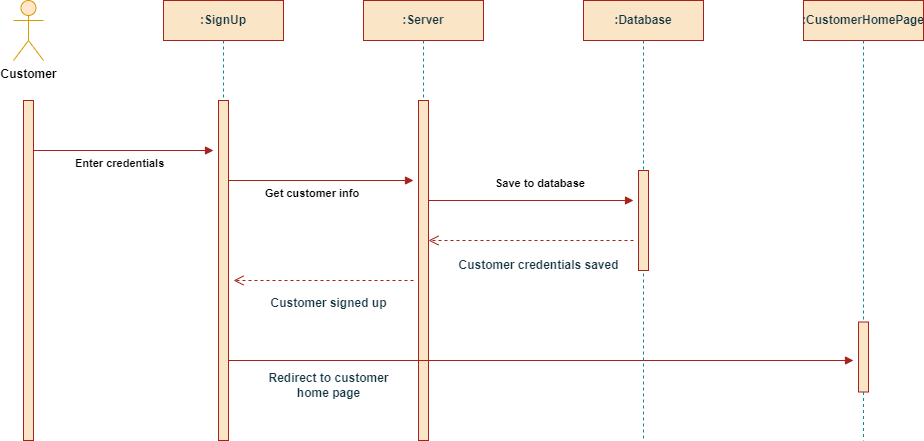

The diagram above was exported from draw.io. Its source (the exported page's mxGraphModel, read from the mxfile embedded in the PNG):
<mxGraphModel dx="1050" dy="523" grid="1" gridSize="10" guides="1" tooltips="1" connect="1" arrows="1" fold="1" page="1" pageScale="1" pageWidth="1100" pageHeight="850" math="0" shadow="0">
  <root>
    <mxCell id="0" />
    <mxCell id="1" parent="0" />
    <mxCell id="ghVsV9nN5MRnpipg8bTK-1" value="Customer" style="shape=umlActor;verticalLabelPosition=bottom;verticalAlign=top;html=1;labelBackgroundColor=none;fontStyle=1;fillColor=#ffe6cc;strokeColor=#d79b00;" vertex="1" parent="1">
      <mxGeometry x="40" y="30" width="30" height="60" as="geometry" />
    </mxCell>
    <mxCell id="ghVsV9nN5MRnpipg8bTK-2" value="" style="html=1;points=[];perimeter=orthogonalPerimeter;outlineConnect=0;targetShapes=umlLifeline;portConstraint=eastwest;newEdgeStyle={&quot;edgeStyle&quot;:&quot;elbowEdgeStyle&quot;,&quot;elbow&quot;:&quot;vertical&quot;,&quot;curved&quot;:0,&quot;rounded&quot;:0};labelBackgroundColor=none;fontStyle=1;fillColor=#FAE5C7;strokeColor=#A8201A;fontColor=#143642;" vertex="1" parent="1">
      <mxGeometry x="50" y="130" width="10" height="340" as="geometry" />
    </mxCell>
    <mxCell id="ghVsV9nN5MRnpipg8bTK-4" value=":SignUp" style="rounded=0;whiteSpace=wrap;html=1;labelBackgroundColor=none;fontStyle=1;fillColor=#FAE5C7;strokeColor=#A8201A;fontColor=#143642;" vertex="1" parent="1">
      <mxGeometry x="190" y="30" width="120" height="40" as="geometry" />
    </mxCell>
    <mxCell id="ghVsV9nN5MRnpipg8bTK-5" value=":CustomerHomePage" style="rounded=0;whiteSpace=wrap;html=1;labelBackgroundColor=none;fontStyle=1;fillColor=#FAE5C7;strokeColor=#A8201A;fontColor=#143642;" vertex="1" parent="1">
      <mxGeometry x="830" y="30" width="120" height="40" as="geometry" />
    </mxCell>
    <mxCell id="ghVsV9nN5MRnpipg8bTK-6" value=":Database" style="rounded=0;whiteSpace=wrap;html=1;labelBackgroundColor=none;fontStyle=1;fillColor=#FAE5C7;strokeColor=#A8201A;fontColor=#143642;" vertex="1" parent="1">
      <mxGeometry x="610" y="30" width="120" height="40" as="geometry" />
    </mxCell>
    <mxCell id="ghVsV9nN5MRnpipg8bTK-7" value=":Server" style="rounded=0;whiteSpace=wrap;html=1;labelBackgroundColor=none;fontStyle=1;fillColor=#FAE5C7;strokeColor=#A8201A;fontColor=#143642;" vertex="1" parent="1">
      <mxGeometry x="390" y="30" width="120" height="40" as="geometry" />
    </mxCell>
    <mxCell id="ghVsV9nN5MRnpipg8bTK-9" value="" style="shape=partialRectangle;fillColor=none;align=left;verticalAlign=middle;strokeColor=none;spacingLeft=34;rotatable=0;points=[[0,0.5],[1,0.5]];portConstraint=eastwest;dropTarget=0;labelBackgroundColor=none;fontStyle=1;fontColor=#143642;" vertex="1" parent="1">
      <mxGeometry x="220" y="70" width="90" height="60" as="geometry" />
    </mxCell>
    <mxCell id="ghVsV9nN5MRnpipg8bTK-10" value="" style="shape=partialRectangle;top=0;left=0;bottom=0;fillColor=none;stokeWidth=1;dashed=1;align=left;verticalAlign=middle;spacingLeft=4;spacingRight=4;overflow=hidden;rotatable=0;points=[];portConstraint=eastwest;part=1;labelBackgroundColor=none;fontStyle=1;strokeColor=#0F8B8D;fontColor=#143642;" vertex="1" connectable="0" parent="ghVsV9nN5MRnpipg8bTK-9">
      <mxGeometry width="30" height="59.999999999999986" as="geometry" />
    </mxCell>
    <mxCell id="ghVsV9nN5MRnpipg8bTK-11" value="" style="html=1;points=[];perimeter=orthogonalPerimeter;outlineConnect=0;targetShapes=umlLifeline;portConstraint=eastwest;newEdgeStyle={&quot;edgeStyle&quot;:&quot;elbowEdgeStyle&quot;,&quot;elbow&quot;:&quot;vertical&quot;,&quot;curved&quot;:0,&quot;rounded&quot;:0};labelBackgroundColor=none;fontStyle=1;fillColor=#FAE5C7;strokeColor=#A8201A;fontColor=#143642;" vertex="1" parent="1">
      <mxGeometry x="245" y="130" width="10" height="340" as="geometry" />
    </mxCell>
    <mxCell id="ghVsV9nN5MRnpipg8bTK-12" value="" style="html=1;points=[];perimeter=orthogonalPerimeter;outlineConnect=0;targetShapes=umlLifeline;portConstraint=eastwest;newEdgeStyle={&quot;edgeStyle&quot;:&quot;elbowEdgeStyle&quot;,&quot;elbow&quot;:&quot;vertical&quot;,&quot;curved&quot;:0,&quot;rounded&quot;:0};labelBackgroundColor=none;fontStyle=1;fillColor=#FAE5C7;strokeColor=#A8201A;fontColor=#143642;" vertex="1" parent="1">
      <mxGeometry x="445" y="130" width="10" height="340" as="geometry" />
    </mxCell>
    <mxCell id="ghVsV9nN5MRnpipg8bTK-13" value="" style="shape=partialRectangle;fillColor=none;align=left;verticalAlign=middle;strokeColor=none;spacingLeft=34;rotatable=0;points=[[0,0.5],[1,0.5]];portConstraint=eastwest;dropTarget=0;labelBackgroundColor=none;fontStyle=1;fontColor=#143642;" vertex="1" parent="1">
      <mxGeometry x="420" y="70" width="90" height="60" as="geometry" />
    </mxCell>
    <mxCell id="ghVsV9nN5MRnpipg8bTK-14" value="" style="shape=partialRectangle;top=0;left=0;bottom=0;fillColor=none;stokeWidth=1;dashed=1;align=left;verticalAlign=middle;spacingLeft=4;spacingRight=4;overflow=hidden;rotatable=0;points=[];portConstraint=eastwest;part=1;labelBackgroundColor=none;fontStyle=1;strokeColor=#0F8B8D;fontColor=#143642;" vertex="1" connectable="0" parent="ghVsV9nN5MRnpipg8bTK-13">
      <mxGeometry width="30" height="59.999999999999986" as="geometry" />
    </mxCell>
    <mxCell id="ghVsV9nN5MRnpipg8bTK-15" value="Enter credentials" style="endArrow=block;endFill=1;html=1;edgeStyle=orthogonalEdgeStyle;align=left;verticalAlign=top;rounded=0;labelBackgroundColor=none;fontColor=default;fontStyle=1;strokeColor=#A8201A;" edge="1" parent="1">
      <mxGeometry x="-0.5556" relative="1" as="geometry">
        <mxPoint x="60" y="180" as="sourcePoint" />
        <mxPoint x="240" y="180" as="targetPoint" />
        <mxPoint as="offset" />
      </mxGeometry>
    </mxCell>
    <mxCell id="ghVsV9nN5MRnpipg8bTK-19" value="Get customer info" style="endArrow=block;endFill=1;html=1;edgeStyle=orthogonalEdgeStyle;align=left;verticalAlign=top;rounded=0;labelBackgroundColor=none;fontColor=default;fontStyle=1;strokeColor=#A8201A;" edge="1" parent="1">
      <mxGeometry x="-0.6216" relative="1" as="geometry">
        <mxPoint x="255" y="210" as="sourcePoint" />
        <mxPoint x="440" y="210" as="targetPoint" />
        <mxPoint as="offset" />
      </mxGeometry>
    </mxCell>
    <mxCell id="ghVsV9nN5MRnpipg8bTK-22" value="Save to database" style="endArrow=block;endFill=1;html=1;edgeStyle=orthogonalEdgeStyle;align=left;verticalAlign=top;rounded=0;labelBackgroundColor=none;fontColor=default;fontStyle=1;strokeColor=#A8201A;" edge="1" parent="1">
      <mxGeometry x="-0.3659" y="30" relative="1" as="geometry">
        <mxPoint x="455" y="230" as="sourcePoint" />
        <mxPoint x="660" y="230" as="targetPoint" />
        <mxPoint as="offset" />
      </mxGeometry>
    </mxCell>
    <mxCell id="ghVsV9nN5MRnpipg8bTK-24" value="" style="html=1;points=[];perimeter=orthogonalPerimeter;outlineConnect=0;targetShapes=umlLifeline;portConstraint=eastwest;newEdgeStyle={&quot;edgeStyle&quot;:&quot;elbowEdgeStyle&quot;,&quot;elbow&quot;:&quot;vertical&quot;,&quot;curved&quot;:0,&quot;rounded&quot;:0};labelBackgroundColor=none;fontStyle=1;fillColor=#FAE5C7;strokeColor=#A8201A;fontColor=#143642;" vertex="1" parent="1">
      <mxGeometry x="665" y="200" width="10" height="100" as="geometry" />
    </mxCell>
    <mxCell id="ghVsV9nN5MRnpipg8bTK-27" value="Customer credentials saved" style="text;html=1;align=center;verticalAlign=middle;resizable=0;points=[];autosize=1;strokeColor=none;fillColor=none;labelBackgroundColor=none;fontStyle=1;fontColor=#143642;" vertex="1" parent="1">
      <mxGeometry x="475" y="280" width="180" height="30" as="geometry" />
    </mxCell>
    <mxCell id="ghVsV9nN5MRnpipg8bTK-31" value="" style="html=1;verticalAlign=bottom;endArrow=open;dashed=1;endSize=8;edgeStyle=elbowEdgeStyle;elbow=vertical;curved=0;rounded=0;labelBackgroundColor=none;fontColor=default;fontStyle=1;strokeColor=#A8201A;" edge="1" parent="1" target="ghVsV9nN5MRnpipg8bTK-12">
      <mxGeometry x="-0.1429" y="-30" relative="1" as="geometry">
        <mxPoint x="600" y="410" as="targetPoint" />
        <mxPoint x="660" y="270" as="sourcePoint" />
        <Array as="points" />
        <mxPoint as="offset" />
      </mxGeometry>
    </mxCell>
    <mxCell id="ghVsV9nN5MRnpipg8bTK-34" value="" style="html=1;verticalAlign=bottom;endArrow=open;dashed=1;endSize=8;edgeStyle=elbowEdgeStyle;elbow=vertical;curved=0;rounded=0;labelBackgroundColor=none;fontColor=default;fontStyle=1;strokeColor=#A8201A;" edge="1" parent="1">
      <mxGeometry x="-0.1429" y="-30" relative="1" as="geometry">
        <mxPoint x="260" y="310" as="targetPoint" />
        <mxPoint x="440" y="310" as="sourcePoint" />
        <Array as="points" />
        <mxPoint as="offset" />
      </mxGeometry>
    </mxCell>
    <mxCell id="ghVsV9nN5MRnpipg8bTK-35" value="Customer signed up" style="text;html=1;align=center;verticalAlign=middle;resizable=0;points=[];autosize=1;strokeColor=none;fillColor=none;labelBackgroundColor=none;fontStyle=1;fontColor=#143642;" vertex="1" parent="1">
      <mxGeometry x="285" y="318" width="140" height="30" as="geometry" />
    </mxCell>
    <mxCell id="ghVsV9nN5MRnpipg8bTK-36" value="" style="endArrow=block;endFill=1;html=1;edgeStyle=orthogonalEdgeStyle;align=left;verticalAlign=top;rounded=0;labelBackgroundColor=none;fontColor=default;fontStyle=1;strokeColor=#A8201A;" edge="1" parent="1">
      <mxGeometry x="-1" relative="1" as="geometry">
        <mxPoint x="255" y="390" as="sourcePoint" />
        <mxPoint x="880" y="390" as="targetPoint" />
      </mxGeometry>
    </mxCell>
    <mxCell id="ghVsV9nN5MRnpipg8bTK-38" value="Redirect to customer&lt;br&gt;home page" style="text;html=1;align=center;verticalAlign=middle;resizable=0;points=[];autosize=1;strokeColor=none;fillColor=none;labelBackgroundColor=none;fontStyle=1;fontColor=#143642;" vertex="1" parent="1">
      <mxGeometry x="285" y="395" width="140" height="40" as="geometry" />
    </mxCell>
    <mxCell id="ghVsV9nN5MRnpipg8bTK-39" value="" style="shape=partialRectangle;fillColor=none;align=left;verticalAlign=middle;strokeColor=none;spacingLeft=34;rotatable=0;points=[[0,0.5],[1,0.5]];portConstraint=eastwest;dropTarget=0;labelBackgroundColor=none;fontStyle=1;fontColor=#143642;" vertex="1" parent="1">
      <mxGeometry x="640" y="70" width="90" height="130" as="geometry" />
    </mxCell>
    <mxCell id="ghVsV9nN5MRnpipg8bTK-40" value="" style="shape=partialRectangle;top=0;left=0;bottom=0;fillColor=none;stokeWidth=1;dashed=1;align=left;verticalAlign=middle;spacingLeft=4;spacingRight=4;overflow=hidden;rotatable=0;points=[];portConstraint=eastwest;part=1;labelBackgroundColor=none;fontStyle=1;strokeColor=#0F8B8D;fontColor=#143642;" vertex="1" connectable="0" parent="ghVsV9nN5MRnpipg8bTK-39">
      <mxGeometry width="30" height="129.99999999999997" as="geometry" />
    </mxCell>
    <mxCell id="ghVsV9nN5MRnpipg8bTK-41" value="" style="shape=partialRectangle;fillColor=none;align=left;verticalAlign=middle;strokeColor=none;spacingLeft=34;rotatable=0;points=[[0,0.5],[1,0.5]];portConstraint=eastwest;dropTarget=0;labelBackgroundColor=none;fontStyle=1;fontColor=#143642;" vertex="1" parent="1">
      <mxGeometry x="640" y="303" width="90" height="167" as="geometry" />
    </mxCell>
    <mxCell id="ghVsV9nN5MRnpipg8bTK-42" value="" style="shape=partialRectangle;top=0;left=0;bottom=0;fillColor=none;stokeWidth=1;dashed=1;align=left;verticalAlign=middle;spacingLeft=4;spacingRight=4;overflow=hidden;rotatable=0;points=[];portConstraint=eastwest;part=1;labelBackgroundColor=none;fontStyle=1;strokeColor=#0F8B8D;fontColor=#143642;" vertex="1" connectable="0" parent="ghVsV9nN5MRnpipg8bTK-41">
      <mxGeometry width="30" height="166.99999999999994" as="geometry" />
    </mxCell>
    <mxCell id="ghVsV9nN5MRnpipg8bTK-43" value="" style="shape=partialRectangle;fillColor=none;align=left;verticalAlign=middle;strokeColor=none;spacingLeft=34;rotatable=0;points=[[0,0.5],[1,0.5]];portConstraint=eastwest;dropTarget=0;labelBackgroundColor=none;fontStyle=1;fontColor=#143642;" vertex="1" parent="1">
      <mxGeometry x="860" y="70" width="90" height="280" as="geometry" />
    </mxCell>
    <mxCell id="ghVsV9nN5MRnpipg8bTK-44" value="" style="shape=partialRectangle;top=0;left=0;bottom=0;fillColor=none;stokeWidth=1;dashed=1;align=left;verticalAlign=middle;spacingLeft=4;spacingRight=4;overflow=hidden;rotatable=0;points=[];portConstraint=eastwest;part=1;labelBackgroundColor=none;fontStyle=1;strokeColor=#0F8B8D;fontColor=#143642;" vertex="1" connectable="0" parent="ghVsV9nN5MRnpipg8bTK-43">
      <mxGeometry width="30" height="279.99999999999994" as="geometry" />
    </mxCell>
    <mxCell id="ghVsV9nN5MRnpipg8bTK-45" value="" style="html=1;points=[];perimeter=orthogonalPerimeter;outlineConnect=0;targetShapes=umlLifeline;portConstraint=eastwest;newEdgeStyle={&quot;edgeStyle&quot;:&quot;elbowEdgeStyle&quot;,&quot;elbow&quot;:&quot;vertical&quot;,&quot;curved&quot;:0,&quot;rounded&quot;:0};labelBackgroundColor=none;fontStyle=1;fillColor=#FAE5C7;strokeColor=#A8201A;fontColor=#143642;" vertex="1" parent="1">
      <mxGeometry x="885" y="351.5" width="10" height="70" as="geometry" />
    </mxCell>
    <mxCell id="ghVsV9nN5MRnpipg8bTK-46" value="" style="shape=partialRectangle;fillColor=none;align=left;verticalAlign=middle;strokeColor=none;spacingLeft=34;rotatable=0;points=[[0,0.5],[1,0.5]];portConstraint=eastwest;dropTarget=0;labelBackgroundColor=none;fontStyle=1;fontColor=#143642;" vertex="1" parent="1">
      <mxGeometry x="860" y="421.5" width="90" height="48.5" as="geometry" />
    </mxCell>
    <mxCell id="ghVsV9nN5MRnpipg8bTK-47" value="" style="shape=partialRectangle;top=0;left=0;bottom=0;fillColor=none;stokeWidth=1;dashed=1;align=left;verticalAlign=middle;spacingLeft=4;spacingRight=4;overflow=hidden;rotatable=0;points=[];portConstraint=eastwest;part=1;labelBackgroundColor=none;fontStyle=1;strokeColor=#0F8B8D;fontColor=#143642;" vertex="1" connectable="0" parent="ghVsV9nN5MRnpipg8bTK-46">
      <mxGeometry width="30" height="48.49999999999999" as="geometry" />
    </mxCell>
  </root>
</mxGraphModel>